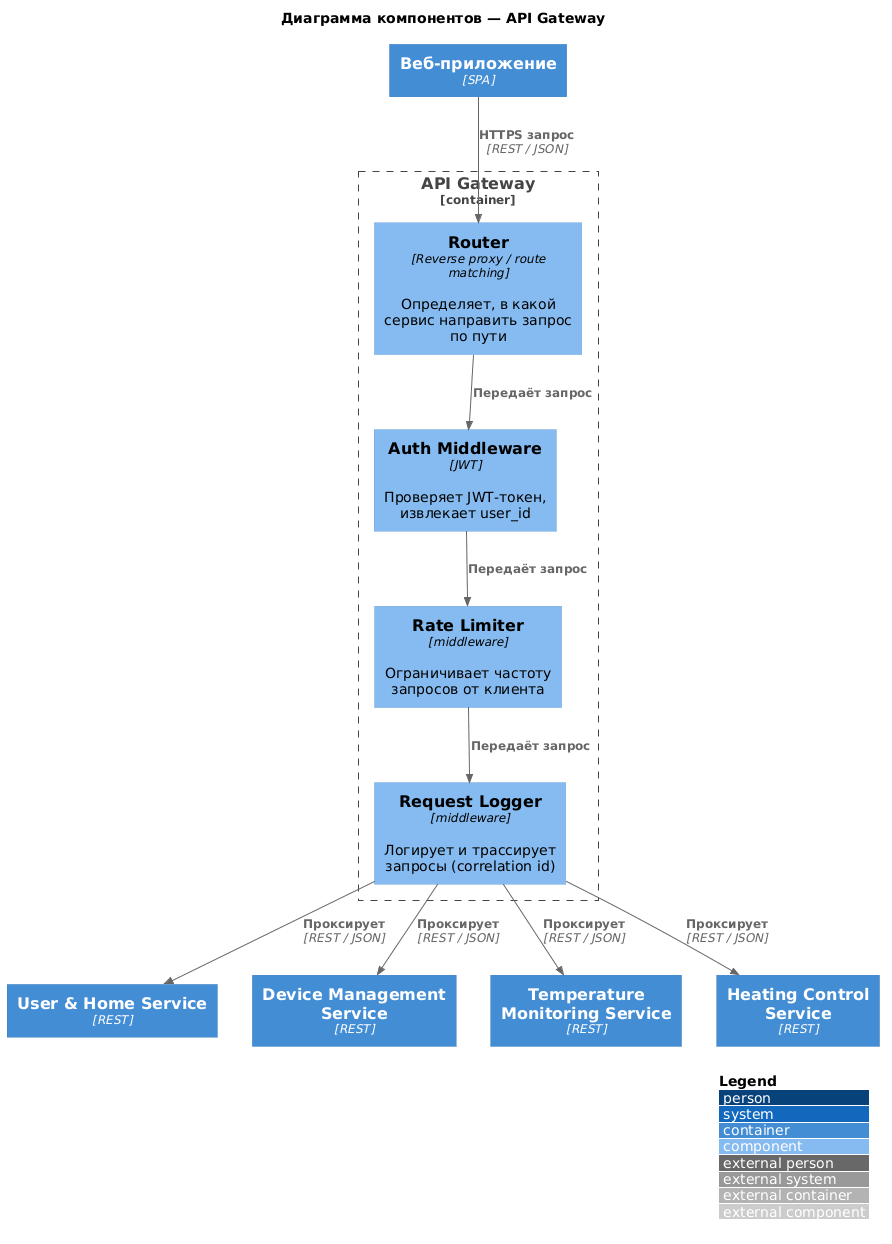

The diagram above was rendered by PlantUML. Its source (embedded in the PNG):
@startuml
!include https://raw.githubusercontent.com/plantuml-stdlib/C4-PlantUML/master/C4_Component.puml

LAYOUT_WITH_LEGEND()

title Диаграмма компонентов — API Gateway

Container(webApp, "Веб-приложение", "SPA")
Container(userSvc, "User & Home Service", "REST")
Container(deviceSvc, "Device Management Service", "REST")
Container(tempSvc, "Temperature Monitoring Service", "REST")
Container(heatingSvc, "Heating Control Service", "REST")

Container_Boundary(gateway, "API Gateway") {
  Component(router, "Router", "Reverse proxy / route matching", "Определяет, в какой сервис направить запрос по пути")
  Component(authMw, "Auth Middleware", "JWT", "Проверяет JWT-токен, извлекает user_id")
  Component(rateLimiter, "Rate Limiter", "middleware", "Ограничивает частоту запросов от клиента")
  Component(requestLogger, "Request Logger", "middleware", "Логирует и трассирует запросы (correlation id)")
}

Rel(webApp, router, "HTTPS запрос", "REST / JSON")
Rel(router, authMw, "Передаёт запрос")
Rel(authMw, rateLimiter, "Передаёт запрос")
Rel(rateLimiter, requestLogger, "Передаёт запрос")

Rel(requestLogger, userSvc, "Проксирует", "REST / JSON")
Rel(requestLogger, deviceSvc, "Проксирует", "REST / JSON")
Rel(requestLogger, tempSvc, "Проксирует", "REST / JSON")
Rel(requestLogger, heatingSvc, "Проксирует", "REST / JSON")
@enduml